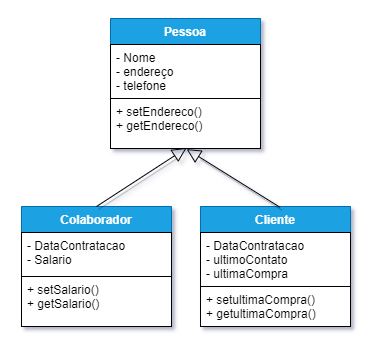

The diagram above was exported from draw.io. Its source (the exported page's mxGraphModel, read from the mxfile embedded in the PNG):
<mxGraphModel dx="538" dy="430" grid="0" gridSize="10" guides="1" tooltips="1" connect="1" arrows="1" fold="1" page="1" pageScale="1" pageWidth="827" pageHeight="1169" math="0" shadow="1">
  <root>
    <mxCell id="0" />
    <mxCell id="1" parent="0" />
    <mxCell id="Yl9KJeaxD1SVKuI_AYJ6-17" value="" style="group;glass=0;shadow=0;" vertex="1" connectable="0" parent="1">
      <mxGeometry x="190" y="40" width="380" height="300" as="geometry" />
    </mxCell>
    <mxCell id="Yl9KJeaxD1SVKuI_AYJ6-14" value="" style="group" vertex="1" connectable="0" parent="Yl9KJeaxD1SVKuI_AYJ6-17">
      <mxGeometry x="200" y="206" width="150" height="120" as="geometry" />
    </mxCell>
    <mxCell id="Yl9KJeaxD1SVKuI_AYJ6-11" value="+ setultimaCompra()&#10;+ getultimaCompra()&#10;" style="text;align=left;verticalAlign=top;spacingLeft=4;spacingRight=4;overflow=hidden;rotatable=0;points=[[0,0.5],[1,0.5]];portConstraint=eastwest;fillColor=#ffffff;strokeColor=#000000;" vertex="1" parent="Yl9KJeaxD1SVKuI_AYJ6-14">
      <mxGeometry y="80" width="150" height="40" as="geometry" />
    </mxCell>
    <mxCell id="Yl9KJeaxD1SVKuI_AYJ6-9" value="Cliente" style="swimlane;fontStyle=1;align=center;verticalAlign=top;childLayout=stackLayout;horizontal=1;startSize=26;horizontalStack=0;resizeParent=1;resizeParentMax=0;resizeLast=0;collapsible=1;marginBottom=0;fillColor=#1ba1e2;strokeColor=#006EAF;fontColor=#ffffff;" vertex="1" parent="Yl9KJeaxD1SVKuI_AYJ6-14">
      <mxGeometry width="150" height="80" as="geometry">
        <mxRectangle x="170" y="120" width="70" height="26" as="alternateBounds" />
      </mxGeometry>
    </mxCell>
    <mxCell id="Yl9KJeaxD1SVKuI_AYJ6-10" value="- DataContratacao&#10;- ultimoContato&#10;- ultimaCompra" style="text;align=left;verticalAlign=top;spacingLeft=4;spacingRight=4;overflow=hidden;rotatable=0;points=[[0,0.5],[1,0.5]];portConstraint=eastwest;fillColor=#ffffff;strokeColor=#000000;" vertex="1" parent="Yl9KJeaxD1SVKuI_AYJ6-9">
      <mxGeometry y="26" width="150" height="54" as="geometry" />
    </mxCell>
    <mxCell id="Yl9KJeaxD1SVKuI_AYJ6-15" value="" style="group" vertex="1" connectable="0" parent="Yl9KJeaxD1SVKuI_AYJ6-17">
      <mxGeometry x="21" y="206" width="150" height="120" as="geometry" />
    </mxCell>
    <mxCell id="Yl9KJeaxD1SVKuI_AYJ6-6" value="Colaborador" style="swimlane;fontStyle=1;align=center;verticalAlign=top;childLayout=stackLayout;horizontal=1;startSize=26;horizontalStack=0;resizeParent=1;resizeParentMax=0;resizeLast=0;collapsible=1;marginBottom=0;fillColor=#1ba1e2;strokeColor=#006EAF;fontColor=#ffffff;" vertex="1" parent="Yl9KJeaxD1SVKuI_AYJ6-15">
      <mxGeometry width="150" height="120" as="geometry">
        <mxRectangle x="170" y="120" width="70" height="26" as="alternateBounds" />
      </mxGeometry>
    </mxCell>
    <mxCell id="Yl9KJeaxD1SVKuI_AYJ6-7" value="- DataContratacao&#10;- Salario" style="text;align=left;verticalAlign=top;spacingLeft=4;spacingRight=4;overflow=hidden;rotatable=0;points=[[0,0.5],[1,0.5]];portConstraint=eastwest;fillColor=#ffffff;strokeColor=#000000;" vertex="1" parent="Yl9KJeaxD1SVKuI_AYJ6-6">
      <mxGeometry y="26" width="150" height="44" as="geometry" />
    </mxCell>
    <mxCell id="Yl9KJeaxD1SVKuI_AYJ6-8" value="+ setSalario()&#10;+ getSalario()&#10;" style="text;align=left;verticalAlign=top;spacingLeft=4;spacingRight=4;overflow=hidden;rotatable=0;points=[[0,0.5],[1,0.5]];portConstraint=eastwest;fillColor=#ffffff;strokeColor=#000000;" vertex="1" parent="Yl9KJeaxD1SVKuI_AYJ6-6">
      <mxGeometry y="70" width="150" height="50" as="geometry" />
    </mxCell>
    <mxCell id="Yl9KJeaxD1SVKuI_AYJ6-16" value="" style="group" vertex="1" connectable="0" parent="Yl9KJeaxD1SVKuI_AYJ6-17">
      <mxGeometry x="110" y="18" width="150" height="130" as="geometry" />
    </mxCell>
    <mxCell id="Yl9KJeaxD1SVKuI_AYJ6-1" value="Pessoa" style="swimlane;fontStyle=1;align=center;verticalAlign=top;childLayout=stackLayout;horizontal=1;startSize=26;horizontalStack=0;resizeParent=1;resizeParentMax=0;resizeLast=0;collapsible=1;marginBottom=0;fillColor=#1ba1e2;strokeColor=#006EAF;fontColor=#ffffff;" vertex="1" parent="Yl9KJeaxD1SVKuI_AYJ6-16">
      <mxGeometry width="150" height="130" as="geometry">
        <mxRectangle x="170" y="120" width="70" height="26" as="alternateBounds" />
      </mxGeometry>
    </mxCell>
    <mxCell id="Yl9KJeaxD1SVKuI_AYJ6-2" value="- Nome&#10;- endereço&#10;- telefone" style="text;align=left;verticalAlign=top;spacingLeft=4;spacingRight=4;overflow=hidden;rotatable=0;points=[[0,0.5],[1,0.5]];portConstraint=eastwest;fillColor=#ffffff;strokeColor=#000000;" vertex="1" parent="Yl9KJeaxD1SVKuI_AYJ6-1">
      <mxGeometry y="26" width="150" height="54" as="geometry" />
    </mxCell>
    <mxCell id="Yl9KJeaxD1SVKuI_AYJ6-4" value="+ setEndereco()&#10;+ getEndereco()&#10;" style="text;align=left;verticalAlign=top;spacingLeft=4;spacingRight=4;overflow=hidden;rotatable=0;points=[[0,0.5],[1,0.5]];portConstraint=eastwest;fillColor=#ffffff;strokeColor=#000000;" vertex="1" parent="Yl9KJeaxD1SVKuI_AYJ6-1">
      <mxGeometry y="80" width="150" height="50" as="geometry" />
    </mxCell>
    <mxCell id="Yl9KJeaxD1SVKuI_AYJ6-13" value="" style="endArrow=block;html=1;entryX=0.507;entryY=1.011;entryDx=0;entryDy=0;entryPerimeter=0;endFill=0;endSize=12;exitX=0.531;exitY=0.011;exitDx=0;exitDy=0;exitPerimeter=0;shadow=1;sketch=0;" edge="1" parent="Yl9KJeaxD1SVKuI_AYJ6-17" source="Yl9KJeaxD1SVKuI_AYJ6-9" target="Yl9KJeaxD1SVKuI_AYJ6-4">
      <mxGeometry width="50" height="50" relative="1" as="geometry">
        <mxPoint x="309" y="177" as="sourcePoint" />
        <mxPoint x="200.80000000000007" y="143.44999999999993" as="targetPoint" />
      </mxGeometry>
    </mxCell>
    <mxCell id="Yl9KJeaxD1SVKuI_AYJ6-12" value="" style="endArrow=block;html=1;entryX=0.507;entryY=0.989;entryDx=0;entryDy=0;entryPerimeter=0;exitX=0.5;exitY=0;exitDx=0;exitDy=0;endFill=0;endSize=12;shadow=1;sketch=0;" edge="1" parent="Yl9KJeaxD1SVKuI_AYJ6-17" source="Yl9KJeaxD1SVKuI_AYJ6-6" target="Yl9KJeaxD1SVKuI_AYJ6-4">
      <mxGeometry width="50" height="50" relative="1" as="geometry">
        <mxPoint x="140" y="170" as="sourcePoint" />
        <mxPoint x="190" y="120" as="targetPoint" />
      </mxGeometry>
    </mxCell>
  </root>
</mxGraphModel>